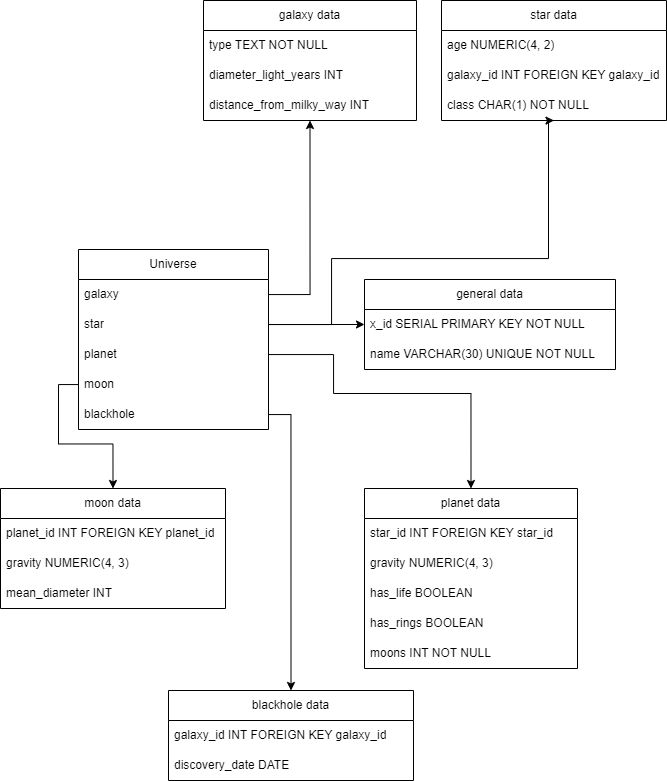

The diagram above was exported from draw.io. Its source (the exported page's mxGraphModel, read from the mxfile embedded in the PNG):
<mxGraphModel dx="1969" dy="868" grid="0" gridSize="10" guides="1" tooltips="1" connect="1" arrows="1" fold="1" page="1" pageScale="1" pageWidth="850" pageHeight="1100" math="0" shadow="0">
  <root>
    <mxCell id="0" />
    <mxCell id="1" parent="0" />
    <mxCell id="6Wpx5EWrg_fetEhwY1b4-1" value="Universe" style="swimlane;fontStyle=0;childLayout=stackLayout;horizontal=1;startSize=30;horizontalStack=0;resizeParent=1;resizeParentMax=0;resizeLast=0;collapsible=1;marginBottom=0;whiteSpace=wrap;html=1;" parent="1" vertex="1">
      <mxGeometry x="95" y="380" width="190" height="180" as="geometry">
        <mxRectangle x="40" y="80" width="82" height="30" as="alternateBounds" />
      </mxGeometry>
    </mxCell>
    <mxCell id="6Wpx5EWrg_fetEhwY1b4-2" value="galaxy&lt;span style=&quot;white-space: pre;&quot;&gt;&#09;&lt;/span&gt;" style="text;strokeColor=none;fillColor=none;align=left;verticalAlign=middle;spacingLeft=4;spacingRight=4;overflow=hidden;points=[[0,0.5],[1,0.5]];portConstraint=eastwest;rotatable=0;whiteSpace=wrap;html=1;" parent="6Wpx5EWrg_fetEhwY1b4-1" vertex="1">
      <mxGeometry y="30" width="190" height="30" as="geometry" />
    </mxCell>
    <mxCell id="6Wpx5EWrg_fetEhwY1b4-3" value="star" style="text;strokeColor=none;fillColor=none;align=left;verticalAlign=middle;spacingLeft=4;spacingRight=4;overflow=hidden;points=[[0,0.5],[1,0.5]];portConstraint=eastwest;rotatable=0;whiteSpace=wrap;html=1;" parent="6Wpx5EWrg_fetEhwY1b4-1" vertex="1">
      <mxGeometry y="60" width="190" height="30" as="geometry" />
    </mxCell>
    <mxCell id="6Wpx5EWrg_fetEhwY1b4-4" value="planet" style="text;strokeColor=none;fillColor=none;align=left;verticalAlign=middle;spacingLeft=4;spacingRight=4;overflow=hidden;points=[[0,0.5],[1,0.5]];portConstraint=eastwest;rotatable=0;whiteSpace=wrap;html=1;" parent="6Wpx5EWrg_fetEhwY1b4-1" vertex="1">
      <mxGeometry y="90" width="190" height="30" as="geometry" />
    </mxCell>
    <mxCell id="6Wpx5EWrg_fetEhwY1b4-5" value="moon" style="text;strokeColor=none;fillColor=none;align=left;verticalAlign=middle;spacingLeft=4;spacingRight=4;overflow=hidden;points=[[0,0.5],[1,0.5]];portConstraint=eastwest;rotatable=0;whiteSpace=wrap;html=1;" parent="6Wpx5EWrg_fetEhwY1b4-1" vertex="1">
      <mxGeometry y="120" width="190" height="30" as="geometry" />
    </mxCell>
    <mxCell id="6Wpx5EWrg_fetEhwY1b4-53" value="blackhole" style="text;strokeColor=none;fillColor=none;align=left;verticalAlign=middle;spacingLeft=4;spacingRight=4;overflow=hidden;points=[[0,0.5],[1,0.5]];portConstraint=eastwest;rotatable=0;whiteSpace=wrap;html=1;" parent="6Wpx5EWrg_fetEhwY1b4-1" vertex="1">
      <mxGeometry y="150" width="190" height="30" as="geometry" />
    </mxCell>
    <mxCell id="6Wpx5EWrg_fetEhwY1b4-7" value="general data&lt;span style=&quot;white-space: pre;&quot;&gt;&#09;&lt;/span&gt;" style="swimlane;fontStyle=0;childLayout=stackLayout;horizontal=1;startSize=30;horizontalStack=0;resizeParent=1;resizeParentMax=0;resizeLast=0;collapsible=1;marginBottom=0;whiteSpace=wrap;html=1;" parent="1" vertex="1">
      <mxGeometry x="381" y="410" width="251" height="90" as="geometry">
        <mxRectangle x="363" y="95" width="115" height="30" as="alternateBounds" />
      </mxGeometry>
    </mxCell>
    <mxCell id="6Wpx5EWrg_fetEhwY1b4-13" value="x_id SERIAL PRIMARY KEY NOT NULL" style="text;strokeColor=none;fillColor=none;align=left;verticalAlign=middle;spacingLeft=4;spacingRight=4;overflow=hidden;points=[[0,0.5],[1,0.5]];portConstraint=eastwest;rotatable=0;whiteSpace=wrap;html=1;" parent="6Wpx5EWrg_fetEhwY1b4-7" vertex="1">
      <mxGeometry y="30" width="251" height="30" as="geometry" />
    </mxCell>
    <mxCell id="6Wpx5EWrg_fetEhwY1b4-10" value="name VARCHAR(30) UNIQUE NOT NULL" style="text;strokeColor=none;fillColor=none;align=left;verticalAlign=middle;spacingLeft=4;spacingRight=4;overflow=hidden;points=[[0,0.5],[1,0.5]];portConstraint=eastwest;rotatable=0;whiteSpace=wrap;html=1;" parent="6Wpx5EWrg_fetEhwY1b4-7" vertex="1">
      <mxGeometry y="60" width="251" height="30" as="geometry" />
    </mxCell>
    <mxCell id="6Wpx5EWrg_fetEhwY1b4-18" value="galaxy data" style="swimlane;fontStyle=0;childLayout=stackLayout;horizontal=1;startSize=30;horizontalStack=0;resizeParent=1;resizeParentMax=0;resizeLast=0;collapsible=1;marginBottom=0;whiteSpace=wrap;html=1;" parent="1" vertex="1">
      <mxGeometry x="220" y="131" width="213" height="120" as="geometry">
        <mxRectangle x="307" y="233" width="54" height="30" as="alternateBounds" />
      </mxGeometry>
    </mxCell>
    <mxCell id="6Wpx5EWrg_fetEhwY1b4-19" value="type TEXT NOT NULL" style="text;strokeColor=none;fillColor=none;align=left;verticalAlign=middle;spacingLeft=4;spacingRight=4;overflow=hidden;points=[[0,0.5],[1,0.5]];portConstraint=eastwest;rotatable=0;whiteSpace=wrap;html=1;" parent="6Wpx5EWrg_fetEhwY1b4-18" vertex="1">
      <mxGeometry y="30" width="213" height="30" as="geometry" />
    </mxCell>
    <mxCell id="6Wpx5EWrg_fetEhwY1b4-20" value="diameter_light_years INT" style="text;strokeColor=none;fillColor=none;align=left;verticalAlign=middle;spacingLeft=4;spacingRight=4;overflow=hidden;points=[[0,0.5],[1,0.5]];portConstraint=eastwest;rotatable=0;whiteSpace=wrap;html=1;" parent="6Wpx5EWrg_fetEhwY1b4-18" vertex="1">
      <mxGeometry y="60" width="213" height="30" as="geometry" />
    </mxCell>
    <mxCell id="6Wpx5EWrg_fetEhwY1b4-21" value="distance_from_milky_way INT" style="text;strokeColor=none;fillColor=none;align=left;verticalAlign=middle;spacingLeft=4;spacingRight=4;overflow=hidden;points=[[0,0.5],[1,0.5]];portConstraint=eastwest;rotatable=0;whiteSpace=wrap;html=1;" parent="6Wpx5EWrg_fetEhwY1b4-18" vertex="1">
      <mxGeometry y="90" width="213" height="30" as="geometry" />
    </mxCell>
    <mxCell id="6Wpx5EWrg_fetEhwY1b4-17" style="edgeStyle=orthogonalEdgeStyle;rounded=0;orthogonalLoop=1;jettySize=auto;html=1;entryX=0.5;entryY=1;entryDx=0;entryDy=0;" parent="1" source="6Wpx5EWrg_fetEhwY1b4-2" target="6Wpx5EWrg_fetEhwY1b4-18" edge="1">
      <mxGeometry relative="1" as="geometry">
        <mxPoint x="332" y="312" as="targetPoint" />
      </mxGeometry>
    </mxCell>
    <mxCell id="6Wpx5EWrg_fetEhwY1b4-25" style="edgeStyle=orthogonalEdgeStyle;rounded=0;orthogonalLoop=1;jettySize=auto;html=1;entryX=0;entryY=0.5;entryDx=0;entryDy=0;" parent="1" source="6Wpx5EWrg_fetEhwY1b4-3" target="6Wpx5EWrg_fetEhwY1b4-13" edge="1">
      <mxGeometry relative="1" as="geometry" />
    </mxCell>
    <mxCell id="6Wpx5EWrg_fetEhwY1b4-27" value="star data" style="swimlane;fontStyle=0;childLayout=stackLayout;horizontal=1;startSize=30;horizontalStack=0;resizeParent=1;resizeParentMax=0;resizeLast=0;collapsible=1;marginBottom=0;whiteSpace=wrap;html=1;" parent="1" vertex="1">
      <mxGeometry x="458" y="131" width="225" height="120" as="geometry">
        <mxRectangle x="307" y="233" width="54" height="30" as="alternateBounds" />
      </mxGeometry>
    </mxCell>
    <mxCell id="6Wpx5EWrg_fetEhwY1b4-28" value="age NUMERIC(4, 2)" style="text;strokeColor=none;fillColor=none;align=left;verticalAlign=middle;spacingLeft=4;spacingRight=4;overflow=hidden;points=[[0,0.5],[1,0.5]];portConstraint=eastwest;rotatable=0;whiteSpace=wrap;html=1;" parent="6Wpx5EWrg_fetEhwY1b4-27" vertex="1">
      <mxGeometry y="30" width="225" height="30" as="geometry" />
    </mxCell>
    <mxCell id="6Wpx5EWrg_fetEhwY1b4-29" value="galaxy_id INT FOREIGN KEY galaxy_id" style="text;strokeColor=none;fillColor=none;align=left;verticalAlign=middle;spacingLeft=4;spacingRight=4;overflow=hidden;points=[[0,0.5],[1,0.5]];portConstraint=eastwest;rotatable=0;whiteSpace=wrap;html=1;" parent="6Wpx5EWrg_fetEhwY1b4-27" vertex="1">
      <mxGeometry y="60" width="225" height="30" as="geometry" />
    </mxCell>
    <mxCell id="6Wpx5EWrg_fetEhwY1b4-30" value="class CHAR(1) NOT NULL" style="text;strokeColor=none;fillColor=none;align=left;verticalAlign=middle;spacingLeft=4;spacingRight=4;overflow=hidden;points=[[0,0.5],[1,0.5]];portConstraint=eastwest;rotatable=0;whiteSpace=wrap;html=1;" parent="6Wpx5EWrg_fetEhwY1b4-27" vertex="1">
      <mxGeometry y="90" width="225" height="30" as="geometry" />
    </mxCell>
    <mxCell id="6Wpx5EWrg_fetEhwY1b4-32" style="edgeStyle=orthogonalEdgeStyle;rounded=0;orthogonalLoop=1;jettySize=auto;html=1;entryX=0.5;entryY=1;entryDx=0;entryDy=0;" parent="1" source="6Wpx5EWrg_fetEhwY1b4-3" target="6Wpx5EWrg_fetEhwY1b4-27" edge="1">
      <mxGeometry relative="1" as="geometry">
        <Array as="points">
          <mxPoint x="348" y="455" />
          <mxPoint x="348" y="389" />
          <mxPoint x="565" y="389" />
        </Array>
      </mxGeometry>
    </mxCell>
    <mxCell id="6Wpx5EWrg_fetEhwY1b4-34" value="planet data" style="swimlane;fontStyle=0;childLayout=stackLayout;horizontal=1;startSize=30;horizontalStack=0;resizeParent=1;resizeParentMax=0;resizeLast=0;collapsible=1;marginBottom=0;whiteSpace=wrap;html=1;" parent="1" vertex="1">
      <mxGeometry x="381" y="619" width="213" height="180" as="geometry">
        <mxRectangle x="307" y="233" width="54" height="30" as="alternateBounds" />
      </mxGeometry>
    </mxCell>
    <mxCell id="6Wpx5EWrg_fetEhwY1b4-36" value="star_id INT FOREIGN KEY star_id" style="text;strokeColor=none;fillColor=none;align=left;verticalAlign=middle;spacingLeft=4;spacingRight=4;overflow=hidden;points=[[0,0.5],[1,0.5]];portConstraint=eastwest;rotatable=0;whiteSpace=wrap;html=1;" parent="6Wpx5EWrg_fetEhwY1b4-34" vertex="1">
      <mxGeometry y="30" width="213" height="30" as="geometry" />
    </mxCell>
    <mxCell id="6Wpx5EWrg_fetEhwY1b4-37" value="gravity NUMERIC(4, 3)" style="text;strokeColor=none;fillColor=none;align=left;verticalAlign=middle;spacingLeft=4;spacingRight=4;overflow=hidden;points=[[0,0.5],[1,0.5]];portConstraint=eastwest;rotatable=0;whiteSpace=wrap;html=1;" parent="6Wpx5EWrg_fetEhwY1b4-34" vertex="1">
      <mxGeometry y="60" width="213" height="30" as="geometry" />
    </mxCell>
    <mxCell id="6Wpx5EWrg_fetEhwY1b4-42" value="has_life BOOLEAN" style="text;strokeColor=none;fillColor=none;align=left;verticalAlign=middle;spacingLeft=4;spacingRight=4;overflow=hidden;points=[[0,0.5],[1,0.5]];portConstraint=eastwest;rotatable=0;whiteSpace=wrap;html=1;" parent="6Wpx5EWrg_fetEhwY1b4-34" vertex="1">
      <mxGeometry y="90" width="213" height="30" as="geometry" />
    </mxCell>
    <mxCell id="6Wpx5EWrg_fetEhwY1b4-43" value="has_rings BOOLEAN&lt;span style=&quot;white-space: pre;&quot;&gt;&#09;&lt;/span&gt;" style="text;strokeColor=none;fillColor=none;align=left;verticalAlign=middle;spacingLeft=4;spacingRight=4;overflow=hidden;points=[[0,0.5],[1,0.5]];portConstraint=eastwest;rotatable=0;whiteSpace=wrap;html=1;" parent="6Wpx5EWrg_fetEhwY1b4-34" vertex="1">
      <mxGeometry y="120" width="213" height="30" as="geometry" />
    </mxCell>
    <mxCell id="6Wpx5EWrg_fetEhwY1b4-45" value="moons INT NOT NULL" style="text;strokeColor=none;fillColor=none;align=left;verticalAlign=middle;spacingLeft=4;spacingRight=4;overflow=hidden;points=[[0,0.5],[1,0.5]];portConstraint=eastwest;rotatable=0;whiteSpace=wrap;html=1;" parent="6Wpx5EWrg_fetEhwY1b4-34" vertex="1">
      <mxGeometry y="150" width="213" height="30" as="geometry" />
    </mxCell>
    <mxCell id="6Wpx5EWrg_fetEhwY1b4-33" style="edgeStyle=orthogonalEdgeStyle;rounded=0;orthogonalLoop=1;jettySize=auto;html=1;entryX=0.5;entryY=0;entryDx=0;entryDy=0;" parent="1" source="6Wpx5EWrg_fetEhwY1b4-4" target="6Wpx5EWrg_fetEhwY1b4-34" edge="1">
      <mxGeometry relative="1" as="geometry">
        <mxPoint x="351" y="609.6206896551726" as="targetPoint" />
        <Array as="points">
          <mxPoint x="350" y="485" />
          <mxPoint x="350" y="524" />
          <mxPoint x="487" y="524" />
        </Array>
      </mxGeometry>
    </mxCell>
    <mxCell id="6Wpx5EWrg_fetEhwY1b4-46" value="moon data" style="swimlane;fontStyle=0;childLayout=stackLayout;horizontal=1;startSize=30;horizontalStack=0;resizeParent=1;resizeParentMax=0;resizeLast=0;collapsible=1;marginBottom=0;whiteSpace=wrap;html=1;" parent="1" vertex="1">
      <mxGeometry x="17" y="619" width="225" height="120" as="geometry">
        <mxRectangle x="307" y="233" width="54" height="30" as="alternateBounds" />
      </mxGeometry>
    </mxCell>
    <mxCell id="6Wpx5EWrg_fetEhwY1b4-47" value="planet_id INT FOREIGN KEY planet_id" style="text;strokeColor=none;fillColor=none;align=left;verticalAlign=middle;spacingLeft=4;spacingRight=4;overflow=hidden;points=[[0,0.5],[1,0.5]];portConstraint=eastwest;rotatable=0;whiteSpace=wrap;html=1;" parent="6Wpx5EWrg_fetEhwY1b4-46" vertex="1">
      <mxGeometry y="30" width="225" height="30" as="geometry" />
    </mxCell>
    <mxCell id="6Wpx5EWrg_fetEhwY1b4-48" value="gravity NUMERIC(4, 3)" style="text;strokeColor=none;fillColor=none;align=left;verticalAlign=middle;spacingLeft=4;spacingRight=4;overflow=hidden;points=[[0,0.5],[1,0.5]];portConstraint=eastwest;rotatable=0;whiteSpace=wrap;html=1;" parent="6Wpx5EWrg_fetEhwY1b4-46" vertex="1">
      <mxGeometry y="60" width="225" height="30" as="geometry" />
    </mxCell>
    <mxCell id="6Wpx5EWrg_fetEhwY1b4-50" value="mean_diameter INT" style="text;strokeColor=none;fillColor=none;align=left;verticalAlign=middle;spacingLeft=4;spacingRight=4;overflow=hidden;points=[[0,0.5],[1,0.5]];portConstraint=eastwest;rotatable=0;whiteSpace=wrap;html=1;" parent="6Wpx5EWrg_fetEhwY1b4-46" vertex="1">
      <mxGeometry y="90" width="225" height="30" as="geometry" />
    </mxCell>
    <mxCell id="6Wpx5EWrg_fetEhwY1b4-52" style="edgeStyle=orthogonalEdgeStyle;rounded=0;orthogonalLoop=1;jettySize=auto;html=1;entryX=0.5;entryY=0;entryDx=0;entryDy=0;" parent="1" source="6Wpx5EWrg_fetEhwY1b4-5" target="6Wpx5EWrg_fetEhwY1b4-46" edge="1">
      <mxGeometry relative="1" as="geometry" />
    </mxCell>
    <mxCell id="6Wpx5EWrg_fetEhwY1b4-55" value="blackhole data" style="swimlane;fontStyle=0;childLayout=stackLayout;horizontal=1;startSize=30;horizontalStack=0;resizeParent=1;resizeParentMax=0;resizeLast=0;collapsible=1;marginBottom=0;whiteSpace=wrap;html=1;" parent="1" vertex="1">
      <mxGeometry x="185" y="821" width="245" height="90" as="geometry">
        <mxRectangle x="307" y="233" width="54" height="30" as="alternateBounds" />
      </mxGeometry>
    </mxCell>
    <mxCell id="6Wpx5EWrg_fetEhwY1b4-56" value="galaxy_id INT FOREIGN KEY galaxy_id" style="text;strokeColor=none;fillColor=none;align=left;verticalAlign=middle;spacingLeft=4;spacingRight=4;overflow=hidden;points=[[0,0.5],[1,0.5]];portConstraint=eastwest;rotatable=0;whiteSpace=wrap;html=1;" parent="6Wpx5EWrg_fetEhwY1b4-55" vertex="1">
      <mxGeometry y="30" width="245" height="30" as="geometry" />
    </mxCell>
    <mxCell id="6Wpx5EWrg_fetEhwY1b4-57" value="discovery_date DATE" style="text;strokeColor=none;fillColor=none;align=left;verticalAlign=middle;spacingLeft=4;spacingRight=4;overflow=hidden;points=[[0,0.5],[1,0.5]];portConstraint=eastwest;rotatable=0;whiteSpace=wrap;html=1;" parent="6Wpx5EWrg_fetEhwY1b4-55" vertex="1">
      <mxGeometry y="60" width="245" height="30" as="geometry" />
    </mxCell>
    <mxCell id="6Wpx5EWrg_fetEhwY1b4-54" style="edgeStyle=orthogonalEdgeStyle;rounded=0;orthogonalLoop=1;jettySize=auto;html=1;entryX=0.5;entryY=0;entryDx=0;entryDy=0;" parent="1" source="6Wpx5EWrg_fetEhwY1b4-53" target="6Wpx5EWrg_fetEhwY1b4-55" edge="1">
      <mxGeometry relative="1" as="geometry">
        <mxPoint x="315.8333333333335" y="845" as="targetPoint" />
      </mxGeometry>
    </mxCell>
  </root>
</mxGraphModel>